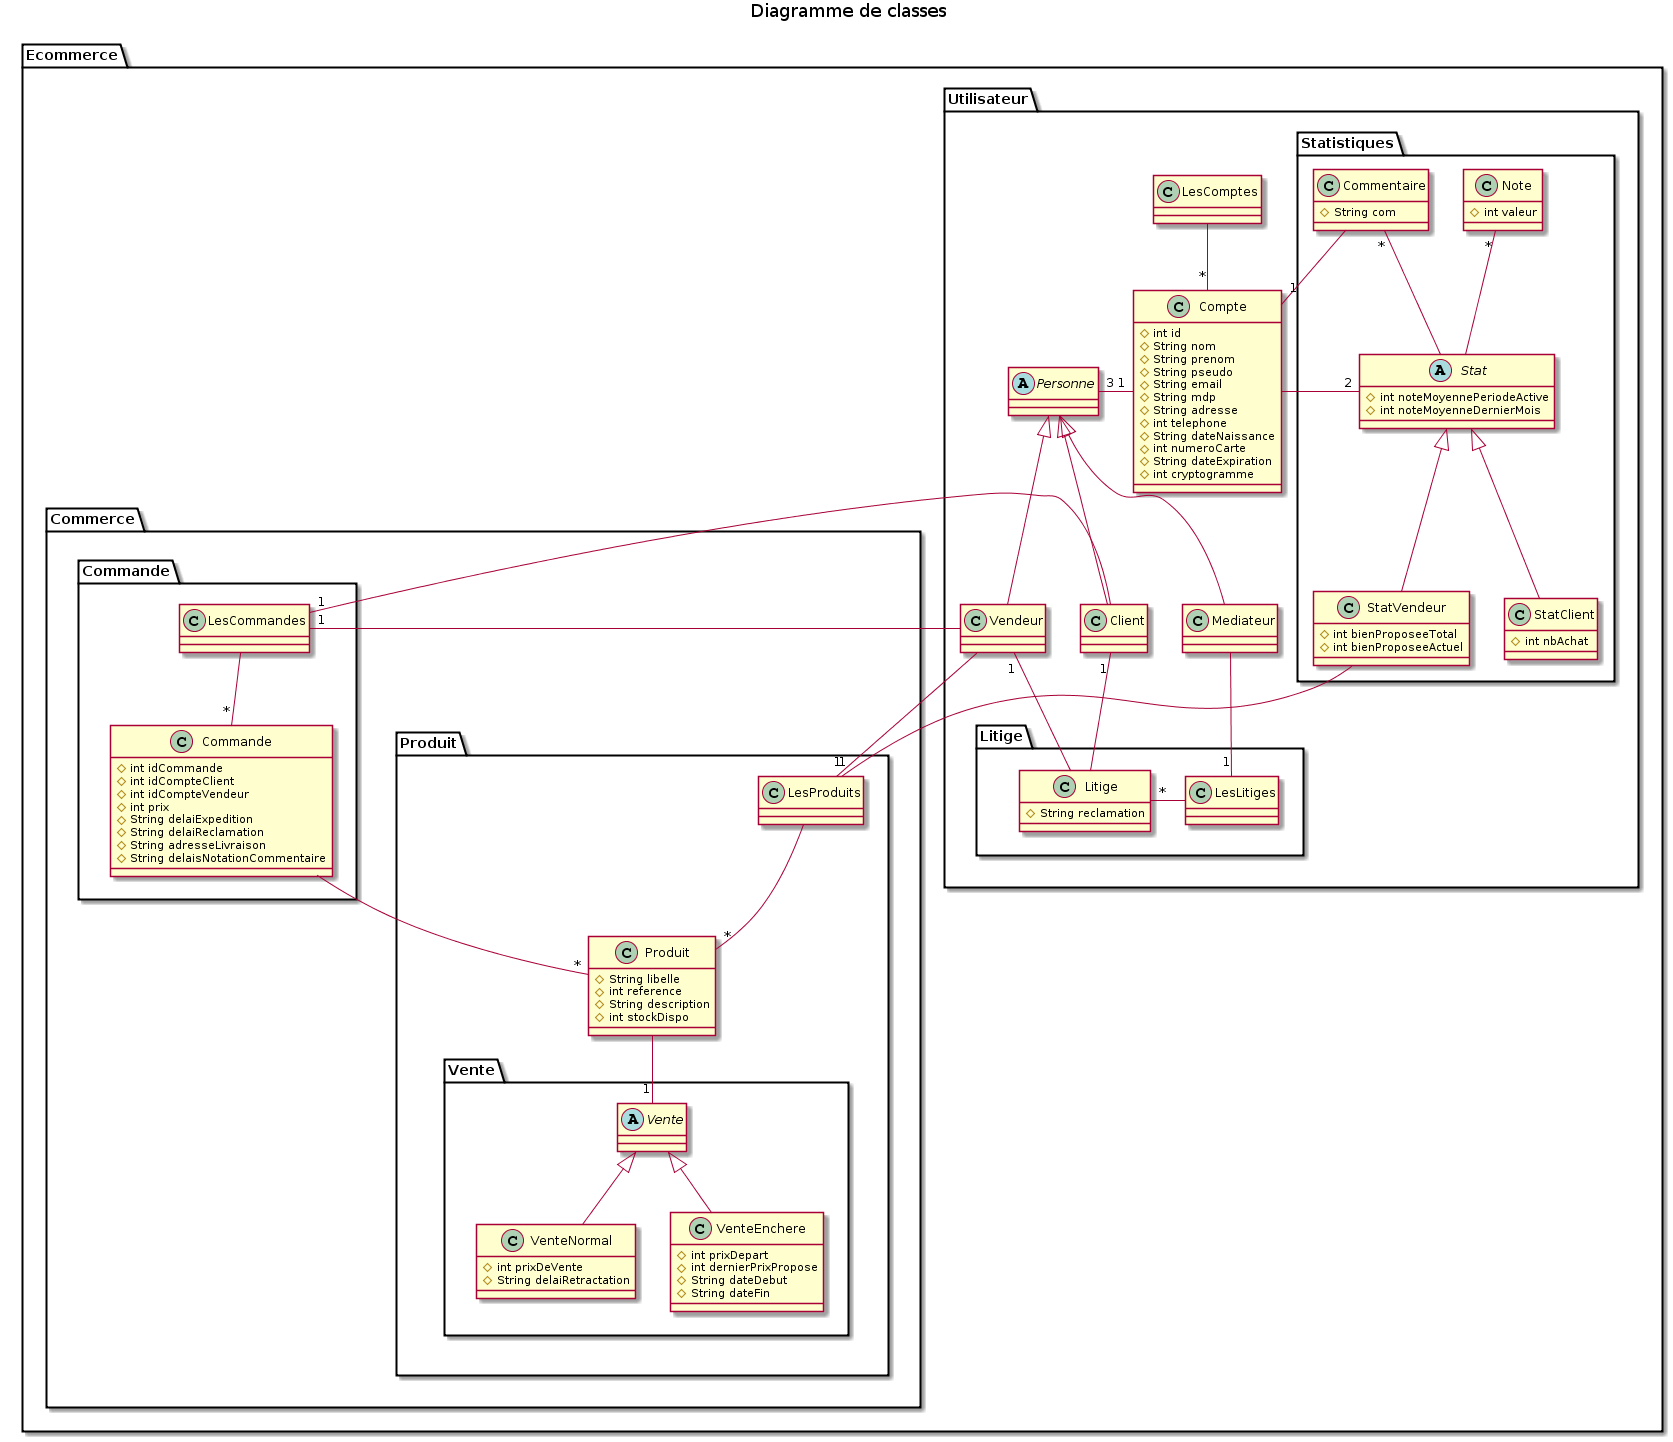

The diagram above was rendered by PlantUML. Its source (embedded in the PNG):
@startuml
title Diagramme de classes

package Ecommerce{

    package Utilisateur{

        abstract Personne
        
        class Client
        
        class Vendeur
        
        class Mediateur
        
        class LesComptes
        
        class Compte{
        #int id
        #String nom
        #String prenom
        #String pseudo
        #String email
        #String mdp
        #String adresse
        #int telephone
        #String dateNaissance
        #int numeroCarte
        #String dateExpiration
        #int cryptogramme
        }
    
        package Statistiques{
        
            abstract Stat{
                #int noteMoyennePeriodeActive
                #int noteMoyenneDernierMois
            }
            
            class StatVendeur{
                #int bienProposeeTotal
                #int bienProposeeActuel
            }
            
            class StatClient{
                #int nbAchat
            }
            
            class Note{
                #int valeur
            }
            
            class Commentaire{
                #String com
            }
            
            Stat <|-- StatVendeur
            Stat <|-- StatClient
            Stat -up-"*" Note
            Stat -up-"*" Commentaire
        }
    
        package Litige{
        
            class Litige{
                #String reclamation
            }
            
            class LesLitiges
        
            LesLitiges -right-"*"Litige
        }
        
        LesComptes --"*" Compte
        
        Personne <|-down- Client
        Personne <|-down- Vendeur
        Personne <|-down- Mediateur
        Personne "3"-right-"1" Compte
        
        Mediateur-down-"1"LesLitiges
        Litige-up-"1"Client
        Litige-up-"1"Vendeur
        
        Commentaire --"1" Compte
        Compte --"2" Stat
    }
    
    Package Commerce{
    
        package Produit{
            class Produit{
                #String libelle
                #int reference
		#String description
                #int stockDispo
            }
            
            class LesProduits
            
            package Vente {
                abstract Vente
            
                class VenteNormal{
                    #int prixDeVente
                    #String delaiRetractation
                }
            
                class VenteEnchere{
                    #int prixDepart
                    #int dernierPrixPropose
		    #String dateDebut
                    #String dateFin
                }
                
                Vente <|-- VenteNormal
                Vente <|-- VenteEnchere
            }
            
            LesProduits --"*" Produit
            Produit --"1" Vente
        }
        
        package Commande{
            class LesCommandes
            
            class Commande{
        #int idCommande
        #int idCompteClient	
        #int idCompteVendeur	
        #int prix
        #String delaiExpedition
        #String delaiReclamation
        #String adresseLivraison
        #String delaisNotationCommentaire
            }
            
            LesCommandes --"*" Commande
	    Commande --"*"Produit
        }
    }

    LesCommandes "1"-- Vendeur
    LesProduits "1"-- Vendeur
    Client -- "1" LesCommandes
    StatVendeur -- "1" LesProduits

}
@enduml